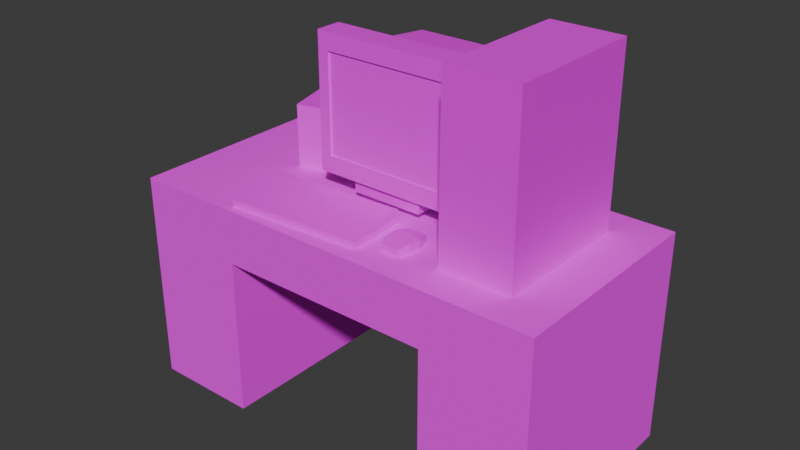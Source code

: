 # Source: Computer.blend  (saved by Blender 5.0.118; exported with 4.5.12 LTS)
import bpy
from mathutils import Matrix  # noqa: F401  (used for matrix-valued properties, if any)

bpy.ops.wm.read_factory_settings(use_empty=True)
scene = bpy.context.scene
scene.name = 'Scene'

# ---- collections
col_collection = bpy.data.collections.new('Collection'); scene.collection.children.link(col_collection)

# ---- images (referenced by path relative to the original .blend; pixels are not part of the script)
import os
ASSET_DIR = os.environ.get("B2B_ASSET_DIR", "")  # directory of the original .blend (textures are referenced by path, not embedded)
HERE = os.path.dirname(os.path.abspath(__file__))  # packed textures are extracted next to this script under _unpacked/

def load_image(name, relpath, width, height, colorspace="sRGB"):
    """Load a texture the original file referenced (path relative to the .blend, or extracted next to this script)."""
    p = next((c for c in (os.path.join(HERE, relpath), os.path.join(ASSET_DIR, relpath)) if relpath and os.path.exists(c)), "")
    if p:
        img = bpy.data.images.load(p, check_existing=True)
        img.name = name
    else:  # same state as the original file: an image datablock whose file is absent (Cycles renders it pink)
        img = bpy.data.images.new(name, width, height)
        img.source = "FILE"
        img.filepath = "//" + (relpath or name)
    img.colorspace_settings.name = colorspace
    return img
img_crt_monitor_albedo_png_001 = load_image('crt_monitor_albedo.png.001', 'crt_monitor_albedo.png', 1024, 1024, 'sRGB')
img_grid = load_image('Grid', '', 1920, 1080, 'sRGB')
img_pc_albedo_png_001 = load_image('pc_albedo.png.001', 'pc_albedo.png', 1024, 1024, 'sRGB')
img_speaker_albedo_png_001 = load_image('speaker_albedo.png.001', 'speaker_albedo.png', 1024, 1024, 'sRGB')
img_mouse_albedo_png_001 = load_image('mouse_albedo.png.001', 'mouse_albedo.png', 1024, 1024, 'sRGB')
img_keyboard_albedo_png_001 = load_image('keyboard_albedo.png.001', 'keyboard_albedo.png', 1024, 1024, 'sRGB')
img_desk_albedo_png_001 = load_image('desk_albedo.png.001', 'desk_albedo.png', 1024, 1024, 'sRGB')

# ---- materials (node trees are filled in below, after node groups)
mat_crtmonitormaterial = bpy.data.materials.new('CrtMonitorMaterial')
mat_crtmonitormaterial.roughness = 0.5
mat_screen = bpy.data.materials.new('Screen')
mat_computermat = bpy.data.materials.new('ComputerMat')
mat_computermat.roughness = 0.5
mat_speakermat = bpy.data.materials.new('SpeakerMat')
mat_speakermat.roughness = 0.5
mat_mousemat = bpy.data.materials.new('MouseMat')
mat_mousemat.roughness = 0.5
mat_keyboardmaterial = bpy.data.materials.new('KeyboardMaterial')
mat_keyboardmaterial.roughness = 0.5
mat_deskmat = bpy.data.materials.new('DeskMat')
mat_deskmat.roughness = 1.0

# ---- material node trees
mat_crtmonitormaterial.use_nodes = True; mat_crtmonitormaterial.node_tree.nodes.clear()
_N = mat_crtmonitormaterial.node_tree.nodes; _L = mat_crtmonitormaterial.node_tree.links
n0 = _N.new('ShaderNodeBsdfPrincipled'); n0.name = 'Principled BSDF'; n0.location = (0, 300)
n1 = _N.new('ShaderNodeOutputMaterial'); n1.name = 'Material Output'; n1.location = (280, 300)
n2 = _N.new('ShaderNodeTexImage'); n2.name = 'Image Texture'; n2.location = (-480, 300)
n2.image = img_crt_monitor_albedo_png_001
n2.interpolation = 'Closest'
_L.new(n0.outputs[0], n1.inputs[0])
_L.new(n2.outputs[0], n0.inputs[0])
n1.is_active_output = True
mat_screen.use_nodes = True; mat_screen.node_tree.nodes.clear()
_N = mat_screen.node_tree.nodes; _L = mat_screen.node_tree.links
n0 = _N.new('ShaderNodeBsdfPrincipled'); n0.name = 'Principled BSDF'; n0.location = (-200, 100)
n1 = _N.new('ShaderNodeOutputMaterial'); n1.name = 'Material Output'; n1.location = (200, 100)
n2 = _N.new('ShaderNodeTexImage'); n2.name = 'Image Texture'; n2.location = (-490, 60)
n2.image = img_grid
_L.new(n0.outputs[0], n1.inputs[0])
_L.new(n2.outputs[0], n0.inputs[0])
n1.is_active_output = True
mat_computermat.use_nodes = True; mat_computermat.node_tree.nodes.clear()
_N = mat_computermat.node_tree.nodes; _L = mat_computermat.node_tree.links
n0 = _N.new('ShaderNodeBsdfPrincipled'); n0.name = 'Principled BSDF'; n0.location = (0, 300)
n1 = _N.new('ShaderNodeOutputMaterial'); n1.name = 'Material Output'; n1.location = (280, 300)
n2 = _N.new('ShaderNodeTexImage'); n2.name = 'Image Texture'; n2.location = (-480, 300)
n2.image = img_pc_albedo_png_001
n2.interpolation = 'Closest'
_L.new(n0.outputs[0], n1.inputs[0])
_L.new(n2.outputs[0], n0.inputs[0])
n1.is_active_output = True
mat_speakermat.use_nodes = True; mat_speakermat.node_tree.nodes.clear()
_N = mat_speakermat.node_tree.nodes; _L = mat_speakermat.node_tree.links
n0 = _N.new('ShaderNodeBsdfPrincipled'); n0.name = 'Principled BSDF'; n0.location = (0, 300)
n1 = _N.new('ShaderNodeOutputMaterial'); n1.name = 'Material Output'; n1.location = (280, 300)
n2 = _N.new('ShaderNodeTexImage'); n2.name = 'Image Texture'; n2.location = (-480, 300)
n2.image = img_speaker_albedo_png_001
n2.interpolation = 'Closest'
_L.new(n0.outputs[0], n1.inputs[0])
_L.new(n2.outputs[0], n0.inputs[0])
n1.is_active_output = True
mat_mousemat.use_nodes = True; mat_mousemat.node_tree.nodes.clear()
_N = mat_mousemat.node_tree.nodes; _L = mat_mousemat.node_tree.links
n0 = _N.new('ShaderNodeBsdfPrincipled'); n0.name = 'Principled BSDF'; n0.location = (0, 300)
n1 = _N.new('ShaderNodeOutputMaterial'); n1.name = 'Material Output'; n1.location = (280, 300)
n2 = _N.new('ShaderNodeTexImage'); n2.name = 'Image Texture'; n2.location = (-480, 300)
n2.image = img_mouse_albedo_png_001
n2.interpolation = 'Closest'
_L.new(n0.outputs[0], n1.inputs[0])
_L.new(n2.outputs[0], n0.inputs[0])
n1.is_active_output = True
mat_keyboardmaterial.use_nodes = True; mat_keyboardmaterial.node_tree.nodes.clear()
_N = mat_keyboardmaterial.node_tree.nodes; _L = mat_keyboardmaterial.node_tree.links
n0 = _N.new('ShaderNodeBsdfPrincipled'); n0.name = 'Principled BSDF'; n0.location = (0, 300)
n1 = _N.new('ShaderNodeOutputMaterial'); n1.name = 'Material Output'; n1.location = (280, 300)
n2 = _N.new('ShaderNodeTexImage'); n2.name = 'Image Texture'; n2.location = (-480, 300)
n2.image = img_keyboard_albedo_png_001
n2.interpolation = 'Closest'
_L.new(n0.outputs[0], n1.inputs[0])
_L.new(n2.outputs[0], n0.inputs[0])
n1.is_active_output = True
mat_deskmat.use_nodes = True; mat_deskmat.node_tree.nodes.clear()
_N = mat_deskmat.node_tree.nodes; _L = mat_deskmat.node_tree.links
n0 = _N.new('ShaderNodeBsdfPrincipled'); n0.name = 'Principled BSDF'; n0.location = (0, 300)
n0.inputs[2].default_value = 1.0
n1 = _N.new('ShaderNodeOutputMaterial'); n1.name = 'Material Output'; n1.location = (280, 300)
n2 = _N.new('ShaderNodeTexImage'); n2.name = 'Image Texture'; n2.location = (-480, 300)
n2.image = img_desk_albedo_png_001
n2.interpolation = 'Closest'
_L.new(n0.outputs[0], n1.inputs[0])
_L.new(n2.outputs[0], n0.inputs[0])
n1.is_active_output = True

# ---- world
world_world = bpy.data.worlds.new('World'); scene.world = world_world
world_world.use_nodes = True; world_world.node_tree.nodes.clear()
_N = world_world.node_tree.nodes; _L = world_world.node_tree.links
n0 = _N.new('ShaderNodeOutputWorld'); n0.name = 'World Output'; n0.location = (200, 100)
n1 = _N.new('ShaderNodeBackground'); n1.name = 'Background'; n1.location = (-200, 100)
n1.inputs[0].default_value = (0.05088, 0.05088, 0.05088, 1.0)
_L.new(n1.outputs[0], n0.inputs[0])
n0.is_active_output = True
world_world.color = (0.05088, 0.05088, 0.05088)
world_world.sun_shadow_jitter_overblur = 0.0

# ---- meshes
me_cube_006 = bpy.data.meshes.new('Cube.006')
me_cube_006.from_pydata([(-0.3894, -0.1961, 2.46), (-0.6539, -0.24, 3.66), (-0.5753, 1.018, 2.679), (-0.5753, 1.018, 3.572), (0.3694, -0.1961, 2.46), (0.6339, -0.24, 3.66), (0.5553, 1.018, 2.679), (0.5553, 1.018, 3.572), (-0.5753, 0.4831, 2.602), (-0.3894, -0.00782, 2.46), (-0.769, 0.03604, 3.84), (-0.5753, 0.4831, 3.63), (0.3694, -0.00782, 2.46), (0.5553, 0.4831, 2.602), (0.5553, 0.4831, 3.63), (0.749, 0.03604, 3.84), (-0.769, 0.03604, 2.46), (-0.6539, -0.24, 2.64), (0.6339, -0.24, 2.64), (0.749, 0.03604, 2.46), (-0.3894, -0.00782, 2.329), (-0.3894, -0.1961, 2.329), (0.3694, -0.1961, 2.329), (0.3694, -0.00782, 2.329), (-0.769, -0.24, 2.46), (-0.769, -0.24, 3.84), (0.749, -0.24, 3.84), (0.749, -0.24, 2.46), (-0.6592, -0.2204, 2.64), (-0.6592, -0.2204, 3.66), (0.6286, -0.2204, 3.66), (0.6286, -0.2204, 2.64), (-0.5066, 0.07764, 2.241), (-0.1954, 0.3406, 2.339), (-0.5066, 0.9806, 2.241), (-0.1954, 0.6777, 2.34), (0.4866, 0.07764, 2.241), (0.1754, 0.3406, 2.339), (0.4866, 0.9806, 2.241), (0.1754, 0.6777, 2.34), (-0.4707, 0.1103, 2.305), (-0.4707, 0.9479, 2.305), (0.4507, 0.9479, 2.305), (0.4507, 0.1103, 2.305), (-0.2633, 0.2796, 2.487), (-0.2633, 0.7397, 2.492), (0.2433, 0.7397, 2.492), (0.2433, 0.2796, 2.487), (-0.5258, -0.04401, 2.801), (-0.5258, 0.8912, 2.818), (0.5058, 0.8912, 2.818), (0.5058, -0.04401, 2.801)], [], [(8, 11, 3, 2), (2, 3, 7, 6), (19, 15, 26, 27), (5, 1, 29, 30), (9, 12, 23, 20), (15, 10, 25, 26), (7, 3, 11, 14), (14, 11, 10, 15), (2, 6, 13, 8), (8, 13, 19, 16), (6, 7, 14, 13), (13, 14, 15, 19), (24, 25, 10, 16), (16, 10, 11, 8), (9, 0, 24, 16), (0, 4, 27, 24), (4, 12, 19, 27), (12, 9, 16, 19), (20, 23, 22, 21), (4, 0, 21, 22), (12, 4, 22, 23), (0, 9, 20, 21), (17, 1, 25, 24), (5, 18, 27, 26), (18, 17, 24, 27), (1, 5, 26, 25), (31, 30, 29, 28), (18, 5, 30, 31), (17, 18, 31, 28), (1, 17, 28, 29), (32, 40, 41, 34), (34, 41, 42, 38), (38, 42, 43, 36), (36, 43, 40, 32), (34, 38, 36, 32), (37, 39, 46, 47), (33, 35, 41, 40), (35, 39, 42, 41), (39, 37, 43, 42), (37, 33, 40, 43), (44, 47, 51, 48), (35, 33, 44, 45), (33, 37, 47, 44), (39, 35, 45, 46), (50, 49, 48, 51), (46, 45, 49, 50), (47, 46, 50, 51), (45, 44, 48, 49)])
me_cube_006.polygons.foreach_set('use_smooth', [True] * 48)
me_cube_006.polygons.foreach_set('material_index', [0, 0, 0, 0, 0, 0, 0, 0, 0, 0, 0, 0, 0, 0, 0, 0, 0, 0, 0, 0, 0, 0, 0, 0, 0, 0, 1, 0, 0, 0, 0, 0, 0, 0, 0, 0, 0, 0, 0, 0, 0, 0, 0, 0, 0, 0, 0, 0])
_k = set([(0, 4), (0, 9), (0, 21), (1, 5), (1, 17), (1, 29), (2, 3), (2, 6), (2, 8), (3, 7), (3, 11), (4, 12), (4, 22), (5, 18), (5, 30), (6, 7), (6, 13), (7, 14), (8, 11), (8, 13), (8, 16), (9, 12), (9, 20), (10, 11), (10, 15), (10, 16), (10, 25), (11, 14), (12, 23), (13, 14), (13, 19), (14, 15), (15, 19), (15, 26), (16, 19), (16, 24), (17, 18), (17, 28), (18, 31), (19, 27), (20, 21), (20, 23), (21, 22), (22, 23), (24, 25), (24, 27), (25, 26), (26, 27), (28, 29), (28, 31), (29, 30), (30, 31), (32, 34), (32, 36), (32, 40), (33, 35), (33, 37), (33, 40), (33, 44), (34, 38), (34, 41), (35, 39), (35, 41), (35, 45), (36, 38), (36, 43), (37, 39), (37, 43), (37, 47), (38, 42), (39, 42), (39, 46), (40, 41), (40, 43), (41, 42), (42, 43), (44, 45), (44, 47), (44, 48), (45, 46), (45, 49), (46, 47), (46, 50), (47, 51), (48, 49), (48, 51), (49, 50), (50, 51)])
me_cube_006.attributes.new('sharp_edge', 'BOOLEAN', 'EDGE').data.foreach_set('value', [ (min(e.vertices), max(e.vertices)) in _k for e in me_cube_006.edges])
_uv = me_cube_006.uv_layers.new(name='UVMap')
_uv.uv.foreach_set('vector', [0.5241, 0.3233, 0.5241, 0.7613, 0.6513, 0.7897, 0.6513, 0.2857, 0.6487, 0.8658, 0.6487, 0.658, 0.5289, 0.658, 0.5289, 0.8658, 0.5045, 0.03852, 0.5045, 0.977, 0.3786, 0.977, 0.3786, 0.03852, 0.3318, 0.8856, 0.03642, 0.8856, 0.0352, 0.8968, 0.3305, 0.8968, 0.5228, 0.7253, 0.648, 0.7253, 0.648, 0.6763, 0.5228, 0.6763, 0.4603, 0.0364, 0.4603, 0.7055, 0.3955, 0.7055, 0.3955, 0.0364, 0.6492, 0.8548, 0.5238, 0.8548, 0.5238, 0.7201, 0.6492, 0.7201, 0.6293, 0.8382, 0.5429, 0.8382, 0.5281, 0.7607, 0.6441, 0.7607, 0.5397, 0.8701, 0.6335, 0.8701, 0.6335, 0.7694, 0.5397, 0.7694, 0.5397, 0.7694, 0.6335, 0.7694, 0.6496, 0.6852, 0.5237, 0.6852, 0.6513, 0.3233, 0.6513, 0.7613, 0.5241, 0.7897, 0.5241, 0.2857, 0.6324, 0.6361, 0.6324, 0.9143, 0.5738, 0.9712, 0.5738, 0.5976, 0.3921, 0.01929, 0.3921, 0.7698, 0.4656, 0.7698, 0.4656, 0.01929, 0.5795, 0.5831, 0.5795, 0.967, 0.6398, 0.9086, 0.6398, 0.6227, 0.4859, 0.6523, 0.3979, 0.6554, 0.3777, 0.6984, 0.5068, 0.6938, 0.4469, 0.668, 0.4431, 0.2089, 0.4354, 0.1936, 0.4395, 0.6839, 0.4061, 0.2208, 0.468, 0.2186, 0.4821, 0.1884, 0.3915, 0.1916, 0.4755, 0.2077, 0.4794, 0.6668, 0.4871, 0.6822, 0.4829, 0.1919, 0.5228, 0.7211, 0.648, 0.7211, 0.648, 0.6506, 0.5228, 0.6506, 0.9925, 0.9894, 0.6682, 0.9894, 0.6682, 0.721, 0.9925, 0.721, 0.5982, 0.7253, 0.5641, 0.7253, 0.5641, 0.6763, 0.5982, 0.6763, 0.5641, 0.7253, 0.5982, 0.7253, 0.5982, 0.6763, 0.5641, 0.6763, 0.03348, 0.2942, 0.03348, 0.8784, 0.01001, 0.9818, 0.01001, 0.1909, 0.3318, 0.8784, 0.3318, 0.2942, 0.3582, 0.1909, 0.3582, 0.9818, 0.3318, 0.2787, 0.03642, 0.2787, 0.01001, 0.1909, 0.3582, 0.1909, 0.03642, 0.8906, 0.3318, 0.8906, 0.3582, 0.9774, 0.01001, 0.9774, 1.0, 5.96e-08, 1.0, 1.0, -4.191e-09, 1.0, -4.191e-09, 5.96e-08, 0.3323, 0.2942, 0.3323, 0.8784, 0.3372, 0.8784, 0.3372, 0.2942, 0.03642, 0.2744, 0.3318, 0.2744, 0.3305, 0.2857, 0.0352, 0.2857, 0.02803, 0.8784, 0.02803, 0.2942, 0.03298, 0.2942, 0.03298, 0.8784, 0.4083, 0.4227, 0.4424, 0.4169, 0.4419, 0.2845, 0.4077, 0.2799, 0.4083, 0.4268, 0.4424, 0.4211, 0.4419, 0.2887, 0.4077, 0.2841, 0.4077, 0.2799, 0.4419, 0.2845, 0.4424, 0.4169, 0.4083, 0.4227, 0.4077, 0.2841, 0.4419, 0.2887, 0.4424, 0.4211, 0.4083, 0.4268, 0.5593, 0.7515, 0.6034, 0.7515, 0.6034, 0.6604, 0.5593, 0.6604, 0.5603, 0.6128, 0.6145, 0.6136, 0.6199, 0.9639, 0.5551, 0.9543, 0.5731, 0.6869, 0.5731, 0.7209, 0.5609, 0.7482, 0.5609, 0.6637, 0.5731, 0.7209, 0.5896, 0.7209, 0.6018, 0.7482, 0.5609, 0.7482, 0.5896, 0.7209, 0.5896, 0.6869, 0.6018, 0.6637, 0.6018, 0.7482, 0.5896, 0.6416, 0.5731, 0.6416, 0.5609, 0.6177, 0.6018, 0.6177, 0.5674, 0.6127, 0.5973, 0.6127, 0.612, 0.9476, 0.5527, 0.9476, 0.6145, 0.6136, 0.5603, 0.6128, 0.5551, 0.9543, 0.6199, 0.9639, 0.5593, 0.6128, 0.6135, 0.6128, 0.6188, 0.9543, 0.5539, 0.9543, 0.6135, 0.6136, 0.5593, 0.6136, 0.5539, 0.9639, 0.6188, 0.9639, 0.6009, 0.7356, 0.5618, 0.7356, 0.5618, 0.655, 0.6009, 0.655, 0.5973, 0.6171, 0.5674, 0.6171, 0.5527, 0.9632, 0.612, 0.9632, 0.5679, 0.6127, 0.5978, 0.6171, 0.6061, 0.9632, 0.5469, 0.9476, 0.5978, 0.6171, 0.5679, 0.6127, 0.5469, 0.9476, 0.6061, 0.9632])
me_cube_006.materials.append(mat_crtmonitormaterial)
me_cube_006.materials.append(mat_screen)
me_cube_006.update()
me_cube_006.normals_split_custom_set([tuple(v) for v in zip(*[iter([-1.0, 0.0, 0.0, -1.0, 0.0, 0.0, -1.0, 0.0, 0.0, -1.0, 0.0, 0.0, -1.054e-07, 1.0, 0.0, -1.054e-07, 1.0, 0.0, -1.054e-07, 1.0, 0.0, -1.054e-07, 1.0, 0.0, 1.0, 0.0, 0.0, 1.0, 0.0, 0.0, 1.0, 0.0, 0.0, 1.0, 0.0, 0.0, -8.166e-08, 0.0, -1.0, -8.166e-08, 0.0, -1.0, -8.166e-08, 0.0, -1.0, -8.166e-08, 0.0, -1.0, -4.419e-08, 1.0, 0.0, -4.419e-08, 1.0, 0.0, -4.419e-08, 1.0, 0.0, -4.419e-08, 1.0, 0.0, 2.276e-08, 0.0, 1.0, 2.276e-08, 0.0, 1.0, 2.276e-08, 0.0, 1.0, 2.276e-08, 0.0, 1.0, 3.626e-08, 0.1076, 0.9942, 3.626e-08, 0.1076, 0.9942, 3.626e-08, 0.1076, 0.9942, 3.626e-08, 0.1076, 0.9942, -7.289e-09, 0.4254, 0.905, -7.289e-09, 0.4254, 0.905, -7.289e-09, 0.4254, 0.905, -7.289e-09, 0.4254, 0.905, 5.871e-08, 0.1418, -0.9899, 5.871e-08, 0.1418, -0.9899, 5.871e-08, 0.1418, -0.9899, 5.871e-08, 0.1418, -0.9899, 5.889e-08, 0.3027, -0.9531, 5.889e-08, 0.3027, -0.9531, 5.889e-08, 0.3027, -0.9531, 5.889e-08, 0.3027, -0.9531, 1.0, 1.16e-07, 0.0, 1.0, 1.16e-07, 0.0, 1.0, 1.16e-07, 0.0, 1.0, 1.16e-07, 0.0, 0.9176, 0.3976, 0.0, 0.9176, 0.3976, 0.0, 0.9176, 0.3976, 0.0, 0.9176, 0.3976, 0.0, -1.0, 0.0, 0.0, -1.0, 0.0, 0.0, -1.0, 0.0, 0.0, -1.0, 0.0, 0.0, -0.9176, 0.3976, 0.0, -0.9176, 0.3976, 0.0, -0.9176, 0.3976, 0.0, -0.9176, 0.3976, 0.0, -8.722e-08, 0.0, -1.0, 6.517e-08, 0.0, -1.0, 7.428e-09, 0.0, -1.0, -9.941e-09, 0.0, -1.0, 6.517e-08, 0.0, -1.0, 6.517e-08, 0.0, -1.0, 7.428e-09, 0.0, -1.0, 7.428e-09, 0.0, -1.0, 6.517e-08, 0.0, -1.0, -8.722e-08, 0.0, -1.0, -9.941e-09, 0.0, -1.0, 7.428e-09, 0.0, -1.0, -8.722e-08, 0.0, -1.0, -8.722e-08, 0.0, -1.0, -9.941e-09, 0.0, -1.0, -9.941e-09, 0.0, -1.0, -1.399e-07, 0.0, -1.0, -1.399e-07, 0.0, -1.0, -1.399e-07, 0.0, -1.0, -1.399e-07, 0.0, -1.0, 3.928e-08, -1.0, 0.0, 3.928e-08, -1.0, 0.0, 3.928e-08, -1.0, 0.0, 3.928e-08, -1.0, 0.0, 1.0, 0.0, 0.0, 1.0, 0.0, 0.0, 1.0, 0.0, 0.0, 1.0, 0.0, 0.0, -1.0, 0.0, 0.0, -1.0, 0.0, 0.0, -1.0, 0.0, 0.0, -1.0, 0.0, 0.0, 1.928e-08, -1.0, 0.0, 1.928e-08, -1.0, 5.346e-08, 2.712e-08, -1.0, 7.519e-08, 2.712e-08, -1.0, 0.0, 1.928e-08, -1.0, 5.346e-08, 1.928e-08, -1.0, 0.0, 2.712e-08, -1.0, 0.0, 2.712e-08, -1.0, 7.519e-08, 1.928e-08, -1.0, 0.0, 1.928e-08, -1.0, 0.0, 2.712e-08, -1.0, 0.0, 2.712e-08, -1.0, 0.0, 1.928e-08, -1.0, 5.346e-08, 1.928e-08, -1.0, 5.346e-08, 2.712e-08, -1.0, 7.519e-08, 2.712e-08, -1.0, 7.519e-08, 4.629e-08, -1.0, 0.0, 4.629e-08, -1.0, 0.0, 4.629e-08, -1.0, 0.0, 4.629e-08, -1.0, 0.0, -0.9655, -0.2605, 0.0, -0.9655, -0.2605, 0.0, -0.9655, -0.2605, 0.0, -0.9655, -0.2605, 0.0, 3.618e-08, 0.0, 1.0, 3.618e-08, 0.0, 1.0, 3.618e-08, 0.0, 1.0, 3.618e-08, 0.0, 1.0, 0.9655, 0.2605, 0.0, 0.9655, 0.2605, 0.0, 0.9655, 0.2605, 0.0, 0.9655, 0.2605, 0.0, -0.8721, 0.0, 0.4894, -0.8721, 0.0, 0.4894, -0.8721, 0.0, 0.4894, -0.8721, 0.0, 0.4894, 0.0, 0.8908, 0.4544, 0.0, 0.8908, 0.4544, 0.0, 0.8908, 0.4544, 0.0, 0.8908, 0.4544, 0.8721, 5.823e-08, 0.4894, 0.8721, 5.823e-08, 0.4894, 0.8721, 5.823e-08, 0.4894, 0.8721, 5.823e-08, 0.4894, 1.081e-07, -0.8908, 0.4544, 1.081e-07, -0.8908, 0.4544, 1.081e-07, -0.8908, 0.4544, 1.081e-07, -0.8908, 0.4544, -1.541e-07, 0.0, -1.0, -1.541e-07, 0.0, -1.0, -1.541e-07, 0.0, -1.0, -1.541e-07, 0.0, -1.0, 0.9112, 0.002647, -0.412, 0.9112, 0.002647, -0.412, 0.9112, 0.002647, -0.412, 0.9112, 0.002647, -0.412, -0.1238, -0.0003184, 0.9923, -0.1238, -0.0003184, 0.9923, -0.1238, -0.0003184, 0.9923, -0.1238, -0.0003184, 0.9923, 0.0, 0.1268, 0.9919, 0.0, 0.1268, 0.9919, 0.0, 0.1268, 0.9919, 0.0, 0.1268, 0.9919, 0.1238, -0.0003184, 0.9923, 0.1238, -0.0003184, 0.9923, 0.1238, -0.0003184, 0.9923, 0.1238, -0.0003184, 0.9923, -1.747e-07, -0.1468, 0.9892, -1.747e-07, -0.1468, 0.9892, -1.747e-07, -0.1468, 0.9892, -1.747e-07, -0.1468, 0.9892, -1.245e-07, -0.6962, -0.7179, -1.245e-07, -0.6962, -0.7179, -1.245e-07, -0.6962, -0.7179, -1.245e-07, -0.6962, -0.7179, -0.9112, 0.002647, -0.412, -0.9112, 0.002647, -0.412, -0.9112, 0.002647, -0.412, -0.9112, 0.002647, -0.412, 0.0, -0.9246, -0.381, 0.0, -0.9246, -0.381, 0.0, -0.9246, -0.381, 0.0, -0.9246, -0.381, 0.0, 0.9261, -0.3773, 0.0, 0.9261, -0.3773, 0.0, 0.9261, -0.3773, 0.0, 0.9261, -0.3773, -1.406e-07, -0.01841, 0.9998, -1.406e-07, -0.01841, 0.9998, -1.406e-07, -0.01841, 0.9998, -1.406e-07, -0.01841, 0.9998, 0.0, 0.907, -0.4211, 0.0, 0.907, -0.4211, 0.0, 0.907, -0.4211, 0.0, 0.907, -0.4211, 0.7745, 0.009956, -0.6325, 0.7745, 0.009956, -0.6325, 0.7745, 0.009956, -0.6325, 0.7745, 0.009956, -0.6325, -0.7745, 0.009956, -0.6325, -0.7745, 0.009956, -0.6325, -0.7745, 0.009956, -0.6325, -0.7745, 0.009956, -0.6325])] * 3)])
me_cube_001 = bpy.data.meshes.new('Cube.001')
me_cube_001.from_pydata([(1.025, -0.75, 2.25), (1.025, -0.75, 4.05), (1.025, 0.75, 2.25), (1.025, 0.75, 4.05), (1.775, -0.75, 2.25), (1.775, -0.75, 4.05), (1.775, 0.75, 2.25), (1.775, 0.75, 4.05), (-1.335, 0.01702, 2.25), (-1.335, 0.01702, 2.91), (-1.461, 0.48, 2.25), (-1.461, 0.48, 2.91), (-0.9585, 0.12, 2.25), (-0.9585, 0.12, 2.91), (-1.085, 0.583, 2.25), (-1.085, 0.583, 2.91), (0.4809, -0.4421, 2.232), (0.4809, -0.4421, 2.328), (0.6672, -0.4528, 2.232), (0.6672, -0.4528, 2.328), (0.4494, -0.8158, 2.232), (0.4494, -0.8158, 2.328), (0.6553, -0.8277, 2.232), (0.6553, -0.8277, 2.328), (0.6914, -0.7046, 2.232), (0.6986, -0.5799, 2.232), (0.6986, -0.5799, 2.353), (0.6914, -0.7046, 2.353), (0.435, -0.5646, 2.232), (0.4278, -0.6894, 2.232), (0.4278, -0.6894, 2.353), (0.435, -0.5646, 2.353), (-1.159, -1.037, 2.25), (-1.159, -1.037, 2.324), (-1.2, -0.4198, 2.25), (-1.2, -0.4198, 2.394), (0.2783, -0.9416, 2.25), (0.2783, -0.9416, 2.324), (0.2373, -0.3243, 2.25), (0.2373, -0.3243, 2.394), (2.24, 1.125, 1.68), (2.24, 1.125, 2.25), (2.24, -1.125, 1.68), (2.24, -1.125, 2.25), (-2.26, 1.125, 1.68), (-2.26, 1.125, 2.25), (-2.26, -1.125, 1.68), (-2.26, -1.125, 2.25), (-1.143, -1.125, 1.68), (1.123, -1.125, 1.68), (1.123, -1.125, 2.25), (-1.143, -1.125, 2.25), (1.123, 1.125, 1.68), (-1.143, 1.125, 1.68), (-1.143, 1.125, 2.25), (1.123, 1.125, 2.25), (2.24, -1.125, 9.537e-07), (2.24, 1.125, 9.537e-07), (1.123, -1.125, 9.537e-07), (-2.26, 1.125, 9.537e-07), (-2.26, -1.125, 9.537e-07), (-1.143, 1.125, 9.537e-07), (-1.143, -1.125, 9.537e-07), (1.123, 1.125, 9.537e-07)], [], [(0, 1, 3, 2), (2, 3, 7, 6), (6, 7, 5, 4), (4, 5, 1, 0), (2, 6, 4, 0), (7, 3, 1, 5), (8, 9, 11, 10), (10, 11, 15, 14), (14, 15, 13, 12), (12, 13, 9, 8), (10, 14, 12, 8), (15, 11, 9, 13), (16, 17, 19, 18), (24, 27, 23, 22), (22, 23, 21, 20), (28, 31, 17, 16), (24, 22, 20, 29), (26, 19, 17, 31), (23, 27, 30, 21), (27, 26, 31, 30), (18, 25, 28, 16), (25, 24, 29, 28), (20, 21, 30, 29), (29, 30, 31, 28), (18, 19, 26, 25), (25, 26, 27, 24), (32, 33, 35, 34), (34, 35, 39, 38), (38, 39, 37, 36), (36, 37, 33, 32), (34, 38, 36, 32), (39, 35, 33, 37), (40, 41, 43, 42), (48, 51, 47, 46), (46, 47, 45, 44), (52, 55, 41, 40), (42, 49, 58, 56), (50, 43, 41, 55), (47, 51, 54, 45), (51, 50, 55, 54), (44, 53, 61, 59), (49, 48, 53, 52), (44, 45, 54, 53), (53, 54, 55, 52), (42, 43, 50, 49), (49, 50, 51, 48), (62, 60, 59, 61), (56, 58, 63, 57), (49, 52, 63, 58), (40, 42, 56, 57), (46, 44, 59, 60), (52, 40, 57, 63), (53, 48, 62, 61), (48, 46, 60, 62)])
me_cube_001.polygons.foreach_set('use_smooth', [True] * 54)
me_cube_001.polygons.foreach_set('material_index', [0, 0, 0, 0, 0, 0, 1, 1, 1, 1, 1, 1, 2, 2, 2, 2, 2, 2, 2, 2, 2, 2, 2, 2, 2, 2, 3, 3, 3, 3, 3, 3, 4, 4, 4, 4, 4, 4, 4, 4, 4, 4, 4, 4, 4, 4, 4, 4, 4, 4, 4, 4, 4, 4])
_k = set([(0, 1), (0, 2), (0, 4), (1, 3), (1, 5), (2, 3), (2, 6), (3, 7), (4, 5), (4, 6), (5, 7), (6, 7), (8, 9), (8, 10), (8, 12), (9, 11), (9, 13), (10, 11), (10, 14), (11, 15), (12, 13), (12, 14), (13, 15), (14, 15), (16, 17), (16, 18), (16, 28), (17, 19), (17, 31), (18, 19), (18, 25), (19, 26), (20, 21), (20, 22), (20, 29), (21, 23), (21, 30), (22, 23), (22, 24), (23, 27), (24, 25), (24, 27), (25, 26), (26, 27), (26, 31), (27, 30), (28, 29), (28, 31), (29, 30), (30, 31), (32, 33), (32, 34), (32, 36), (33, 35), (33, 37), (34, 35), (34, 38), (35, 39), (36, 37), (36, 38), (37, 39), (38, 39), (40, 41), (40, 57), (41, 43), (41, 55), (42, 43), (42, 56), (43, 50), (44, 45), (44, 59), (45, 47), (45, 54), (46, 47), (46, 60), (47, 51), (48, 49), (48, 53), (48, 62), (49, 52), (49, 58), (50, 51), (52, 53), (52, 63), (53, 61), (54, 55), (56, 57), (56, 58), (57, 63), (58, 63), (59, 60), (59, 61), (60, 62), (61, 62)])
me_cube_001.attributes.new('sharp_edge', 'BOOLEAN', 'EDGE').data.foreach_set('value', [ (min(e.vertices), max(e.vertices)) in _k for e in me_cube_001.edges])
_uv = me_cube_001.uv_layers.new(name='UVMap')
_uv.uv.foreach_set('vector', [0.7661, 0.447, 0.7661, 0.9789, 0.5874, 0.9789, 0.5874, 0.447, 0.4609, 0.3342, 0.0201, 0.3342, 0.0201, 0.02202, 0.4609, 0.02202, 0.7661, 0.447, 0.7661, 0.9789, 0.5843, 0.9789, 0.5843, 0.447, 0.5598, 0.3751, 0.5598, 0.9863, 0.3179, 0.9863, 0.3179, 0.3751, 0.7661, 0.447, 0.7661, 0.9789, 0.5843, 0.9789, 0.5843, 0.447, 0.7661, 0.447, 0.7661, 0.9789, 0.5843, 0.9789, 0.5843, 0.447, 0.3223, 0.5292, 0.3223, 0.9732, 0.4072, 0.9732, 0.4072, 0.5292, 0.6591, 0.01051, 0.6591, 0.9935, 0.9881, 0.9935, 0.9881, 0.01051, 0.4072, 0.5292, 0.4072, 0.9732, 0.3223, 0.9732, 0.3223, 0.5292, 0.3137, 0.1925, 0.3137, 0.9869, 0.004678, 0.9869, 0.004678, 0.1925, 0.4172, 0.9901, 0.6463, 0.9901, 0.6463, 0.5748, 0.4172, 0.5748, 0.6429, 0.9848, 0.426, 0.9848, 0.426, 0.5813, 0.6429, 0.5813, 0.7286, 0.08893, 0.7286, 0.3717, 0.5519, 0.3717, 0.5519, 0.08893, 0.5986, 0.1159, 0.5986, 0.3211, 0.5379, 0.3211, 0.5379, 0.1159, 0.7286, 0.08893, 0.7286, 0.3717, 0.5519, 0.3717, 0.5519, 0.08893, 0.5986, 0.1159, 0.5986, 0.3211, 0.5379, 0.3211, 0.5379, 0.1159, 0.6042, 0.852, 0.8125, 0.852, 0.8125, 0.148, 0.6042, 0.148, 0.3958, 0.852, 0.02051, 0.7489, 0.02051, 0.2511, 0.3958, 0.148, 0.8125, 0.852, 0.6042, 0.852, 0.6042, 0.148, 0.8125, 0.148, 0.6042, 0.852, 0.3958, 0.852, 0.3958, 0.148, 0.6042, 0.148, 0.1875, 0.7489, 0.3958, 0.852, 0.3958, 0.148, 0.1875, 0.2511, 0.3958, 0.852, 0.6042, 0.852, 0.6042, 0.148, 0.3958, 0.148, 0.72, 0.1159, 0.72, 0.3211, 0.6593, 0.3211, 0.6593, 0.1159, 0.6593, 0.1159, 0.6593, 0.3211, 0.5986, 0.3211, 0.5986, 0.1159, 0.72, 0.1159, 0.72, 0.3211, 0.6593, 0.3211, 0.6593, 0.1159, 0.6593, 0.1159, 0.6593, 0.3211, 0.5986, 0.3211, 0.5986, 0.1159, 0.6275, 0.8073, 0.6275, 0.898, 0.9505, 0.9839, 0.9505, 0.8073, 0.1922, 0.8065, 0.1922, 0.9751, 0.91, 0.9751, 0.91, 0.8065, 0.9247, 0.815, 0.9247, 0.981, 0.6209, 0.9002, 0.6209, 0.815, 0.9578, 0.8646, 0.9578, 0.9602, 0.1646, 0.9602, 0.1646, 0.8646, 0.7735, 0.9775, 0.9382, 0.9775, 0.9382, 0.8114, 0.7735, 0.8114, 0.978, 0.9736, 0.0185, 0.9736, 0.0185, 0.03214, 0.978, 0.03214, 0.6012, 0.8746, 0.6012, 0.9539, 0.1668, 0.9539, 0.1668, 0.8746, 0.7002, 0.3633, 0.7002, 0.4829, 0.9127, 0.4829, 0.9127, 0.3633, 0.6012, 0.8746, 0.6012, 0.9539, 0.1668, 0.9539, 0.1668, 0.8746, 0.232, 0.8852, 0.232, 0.9701, 0.06565, 0.9701, 0.06565, 0.8852, 0.701, 0.3644, 0.9098, 0.3644, 0.9098, 0.02435, 0.701, 0.02435, 0.2048, 0.975, 0.0143, 0.975, 0.0143, 0.6349, 0.2048, 0.6349, 0.7816, 0.975, 0.5911, 0.975, 0.5911, 0.6349, 0.7816, 0.6349, 0.5911, 0.975, 0.2048, 0.975, 0.2048, 0.6349, 0.5911, 0.6349, 0.7357, 0.8852, 0.5694, 0.8852, 0.5694, 0.6351, 0.7357, 0.6351, 0.2731, 0.9708, 0.5793, 0.9708, 0.5793, 0.6667, 0.2731, 0.6667, 0.7357, 0.8852, 0.7357, 0.9701, 0.5694, 0.9701, 0.5694, 0.8852, 0.5694, 0.8852, 0.5694, 0.9701, 0.232, 0.9701, 0.232, 0.8852, 0.701, 0.3644, 0.701, 0.4798, 0.9098, 0.4798, 0.9098, 0.3644, 0.2562, 0.1289, 0.2562, 0.4786, 0.6676, 0.4786, 0.6676, 0.1289, 0.5793, 0.9708, 0.7302, 0.9708, 0.7302, 0.6667, 0.5793, 0.6667, 0.1222, 0.9708, 0.2731, 0.9708, 0.2731, 0.6667, 0.1222, 0.6667, 0.5782, 0.8562, 0.2742, 0.8562, 0.2742, 0.6291, 0.5782, 0.6291, 0.6012, 0.8746, 0.1668, 0.8746, 0.1668, 0.6409, 0.6012, 0.6409, 0.6012, 0.8746, 0.1668, 0.8746, 0.1668, 0.6409, 0.6012, 0.6409, 0.232, 0.8852, 0.06565, 0.8852, 0.06565, 0.6351, 0.232, 0.6351, 0.2742, 0.8562, 0.5782, 0.8562, 0.5782, 0.6291, 0.2742, 0.6291, 0.7002, 0.3633, 0.9127, 0.3633, 0.9127, 0.03098, 0.7002, 0.03098])
me_cube_001.materials.append(mat_computermat)
me_cube_001.materials.append(mat_speakermat)
me_cube_001.materials.append(mat_mousemat)
me_cube_001.materials.append(mat_keyboardmaterial)
me_cube_001.materials.append(mat_deskmat)
me_cube_001.update()
me_cube_001.normals_split_custom_set([tuple(v) for v in zip(*[iter([-1.0, 0.0, 0.0, -1.0, 0.0, 0.0, -1.0, 0.0, 0.0, -1.0, 0.0, 0.0, 0.0, 1.0, 0.0, 0.0, 1.0, 0.0, 0.0, 1.0, 0.0, 0.0, 1.0, 0.0, 1.0, 0.0, 0.0, 1.0, 0.0, 0.0, 1.0, 0.0, 0.0, 1.0, 0.0, 0.0, 0.0, -1.0, 0.0, 0.0, -1.0, 0.0, 0.0, -1.0, 0.0, 0.0, -1.0, 0.0, 0.0, 0.0, -1.0, 0.0, 0.0, -1.0, 0.0, 0.0, -1.0, 0.0, 0.0, -1.0, 0.0, 0.0, 1.0, 0.0, 0.0, 1.0, 0.0, 0.0, 1.0, 0.0, 0.0, 1.0, -0.9645, -0.2641, 0.0, -0.9645, -0.2641, 0.0, -0.9645, -0.2641, 0.0, -0.9645, -0.2641, 0.0, -0.2641, 0.9645, 0.0, -0.2641, 0.9645, 0.0, -0.2641, 0.9645, 0.0, -0.2641, 0.9645, 0.0, 0.9645, 0.2641, 0.0, 0.9645, 0.2641, 0.0, 0.9645, 0.2641, 0.0, 0.9645, 0.2641, 0.0, 0.2641, -0.9645, 0.0, 0.2641, -0.9645, 0.0, 0.2641, -0.9645, 0.0, 0.2641, -0.9645, 0.0, -1.592e-07, 0.0, -1.0, -1.592e-07, 0.0, -1.0, -1.592e-07, 0.0, -1.0, -1.592e-07, 0.0, -1.0, -1.592e-07, 0.0, 1.0, -1.592e-07, 0.0, 1.0, -1.592e-07, 0.0, 1.0, -1.592e-07, 0.0, 1.0, 0.05778, 0.9983, 0.0, 0.05778, 0.9983, 0.0, 0.05778, 0.9983, 0.0, 0.05778, 0.9983, 0.0, 0.9597, -0.2811, 0.0, 0.9597, -0.2811, 0.0, 0.9597, -0.2811, 0.0, 0.9597, -0.2811, 0.0, -0.05778, -0.9983, 0.0, -0.05778, -0.9983, 0.0, -0.05778, -0.9983, 0.0, -0.05778, -0.9983, 0.0, -0.9367, 0.3502, 0.0, -0.9367, 0.3502, 0.0, -0.9367, 0.3502, 0.0, -0.9367, 0.3502, 0.0, 0.0, 0.0, -1.0, 0.0, 0.0, -1.0, 0.0, 0.0, -1.0, 0.0, 0.0, -1.0, 0.01129, 0.1951, 0.9807, 0.01129, 0.1951, 0.9807, 0.01129, 0.1951, 0.9807, 0.01129, 0.1951, 0.9807, -0.01129, -0.1951, 0.9807, -0.01129, -0.1951, 0.9807, -0.01129, -0.1951, 0.9807, -0.01129, -0.1951, 0.9807, 0.0, 0.0, 1.0, 0.0, 0.0, 1.0, 0.0, 0.0, 1.0, 0.0, 0.0, 1.0, 0.0, 0.0, -1.0, 0.0, 0.0, -1.0, 0.0, 0.0, -1.0, 0.0, 0.0, -1.0, 0.0, 0.0, -1.0, 0.0, 0.0, -1.0, 0.0, 0.0, -1.0, 0.0, 0.0, -1.0, -0.9857, -0.1685, 0.0, -0.9857, -0.1685, 0.0, -0.9857, -0.1685, 0.0, -0.9857, -0.1685, 0.0, -0.9983, 0.05778, 0.0, -0.9983, 0.05778, 0.0, -0.9983, 0.05778, 0.0, -0.9983, 0.05778, 0.0, 0.9708, 0.2398, 0.0, 0.9708, 0.2398, 0.0, 0.9708, 0.2398, 0.0, 0.9708, 0.2398, 0.0, 0.9983, -0.05778, 0.0, 0.9983, -0.05778, 0.0, 0.9983, -0.05778, 0.0, 0.9983, -0.05778, 0.0, -0.9978, -0.06631, 0.0, -0.9978, -0.06631, 0.0, -0.9978, -0.06631, 0.0, -0.9978, -0.06631, 0.0, -0.06631, 0.9978, 0.0, -0.06631, 0.9978, 0.0, -0.06631, 0.9978, 0.0, -0.06631, 0.9978, 0.0, 0.9978, 0.06631, 0.0, 0.9978, 0.06631, 0.0, 0.9978, 0.06631, 0.0, 0.9978, 0.06631, 0.0, 0.06631, -0.9978, 0.0, 0.06631, -0.9978, 0.0, 0.06631, -0.9978, 0.0, 0.06631, -0.9978, 0.0, 0.0, 0.0, -1.0, 0.0, 0.0, -1.0, 0.0, 0.0, -1.0, 0.0, 0.0, -1.0, 0.007464, -0.1123, 0.9936, 0.007464, -0.1123, 0.9936, 0.007464, -0.1123, 0.9936, 0.007464, -0.1123, 0.9936, 1.0, 4.531e-07, 0.0, 1.0, 4.648e-07, 0.0, 1.0, 4.648e-07, 0.0, 1.0, 4.531e-07, 0.0, 4.073e-07, -1.0, 0.0, 3.976e-07, -1.0, 0.0, 4.269e-07, -1.0, 0.0, 4.269e-07, -1.0, 0.0, -1.0, -3.751e-07, 0.0, -1.0, -3.718e-07, 0.0, -1.0, -3.718e-07, 0.0, -1.0, -3.751e-07, 0.0, -3.362e-07, 1.0, 0.0, -3.442e-07, 1.0, 0.0, -3.201e-07, 1.0, 0.0, -3.201e-07, 1.0, 0.0, 1.067e-07, -1.0, 0.0, 1.939e-07, -1.0, 0.0, 1.067e-07, -1.0, 0.0, 1.067e-07, -1.0, 0.0, -3.257e-08, 0.0, 1.0, -5.929e-08, 0.0, 1.0, -5.929e-08, 0.0, 1.0, -3.257e-08, 0.0, 1.0, 2.371e-08, 0.0, 1.0, 8.934e-09, 0.0, 1.0, 8.934e-09, 0.0, 1.0, 2.371e-08, 0.0, 1.0, 8.934e-09, 0.0, 1.0, -3.257e-08, 0.0, 1.0, -3.257e-08, 0.0, 1.0, 8.934e-09, 0.0, 1.0, -2.134e-07, 1.0, 0.0, -2.65e-07, 1.0, 0.0, -2.134e-07, 1.0, 0.0, -2.134e-07, 1.0, 0.0, 5.612e-09, 0.0, -1.0, 5.612e-09, 0.0, -1.0, 5.612e-09, 0.0, -1.0, 5.612e-09, 0.0, -1.0, -2.134e-07, 1.0, 0.0, -2.134e-07, 1.0, 0.0, -2.909e-07, 1.0, 0.0, -2.65e-07, 1.0, 0.0, -2.65e-07, 1.0, 0.0, -2.909e-07, 1.0, 0.0, -3.442e-07, 1.0, 0.0, -3.362e-07, 1.0, 0.0, 1.067e-07, -1.0, 0.0, 1.067e-07, -1.0, 0.0, 2.375e-07, -1.0, 0.0, 1.939e-07, -1.0, 0.0, 1.939e-07, -1.0, 0.0, 2.375e-07, -1.0, 0.0, 3.976e-07, -1.0, 0.0, 4.073e-07, -1.0, 0.0, 0.0, 0.0, -1.0, 0.0, 0.0, -1.0, 0.0, 0.0, -1.0, 0.0, 0.0, -1.0, 4.523e-14, 0.0, -1.0, 4.523e-14, 0.0, -1.0, 4.523e-14, 0.0, -1.0, 4.523e-14, 0.0, -1.0, -1.0, -3.784e-07, 0.0, -1.0, -3.784e-07, 0.0, -1.0, -3.784e-07, 0.0, -1.0, -3.784e-07, 0.0, 1.0, 4.531e-07, 0.0, 1.0, 4.531e-07, 0.0, 1.0, 4.415e-07, 0.0, 1.0, 4.415e-07, 0.0, -1.0, -3.751e-07, 0.0, -1.0, -3.751e-07, 0.0, -1.0, -3.784e-07, 0.0, -1.0, -3.784e-07, 0.0, -3.362e-07, 1.0, 0.0, -3.201e-07, 1.0, 0.0, -3.201e-07, 1.0, 0.0, -3.201e-07, 1.0, 0.0, 1.0, 4.1e-07, 0.0, 1.0, 4.1e-07, 0.0, 1.0, 4.1e-07, 0.0, 1.0, 4.1e-07, 0.0, 4.073e-07, -1.0, 0.0, 4.269e-07, -1.0, 0.0, 4.269e-07, -1.0, 0.0, 4.269e-07, -1.0, 0.0])] * 3)])

# ---- objects
ob_computer = bpy.data.objects.new('Computer', me_cube_006)
ob_desk__periferals = bpy.data.objects.new('Desk- Periferals', me_cube_001)

# ---- transforms, parenting, visibility, modifiers, constraints
ob_computer.location = (0.0, 0.0, 0.0)
ob_desk__periferals.location = (0.0, 0.0, 0.0)

# ---- collection membership
col_collection.objects.link(ob_computer)
col_collection.objects.link(ob_desk__periferals)

# ---- scene / render settings (as saved in the file)
scene.frame_start = 1; scene.frame_end = 250; scene.frame_set(1)
scene.render.engine = 'BLENDER_EEVEE_NEXT'
scene.render.bake_bias = 0.0
scene.render.bake_samples = 0
scene.cycles.sampling_pattern = 'TABULATED_SOBOL'
scene.eevee.use_volume_custom_range = False
bpy.context.view_layer.update()

# ---- added for rendering (the .blend has no active camera and no usable light): camera, sun
cam_auto = bpy.data.cameras.new('AutoCamera')
cam_auto.lens = 50.0
cam_auto.sensor_width = 36.0
cam_auto.clip_end = 1000.0
ob_auto_camera = bpy.data.objects.new('AutoCamera', cam_auto)
scene.collection.objects.link(ob_auto_camera)
ob_auto_camera.location = (5.96576, -7.17091, 6.80561)
ob_auto_camera.rotation_euler = (1.09748, -7.21219e-08, 0.694738)
scene.camera = ob_auto_camera
light_auto_sun = bpy.data.lights.new('AutoSun', 'SUN')
light_auto_sun.energy = 3.0
light_auto_sun.angle = 0.0523599
ob_auto_sun = bpy.data.objects.new('AutoSun', light_auto_sun)
scene.collection.objects.link(ob_auto_sun)
ob_auto_sun.rotation_euler = (0.872665, 0.174533, 0.523599)
bpy.context.view_layer.update()
